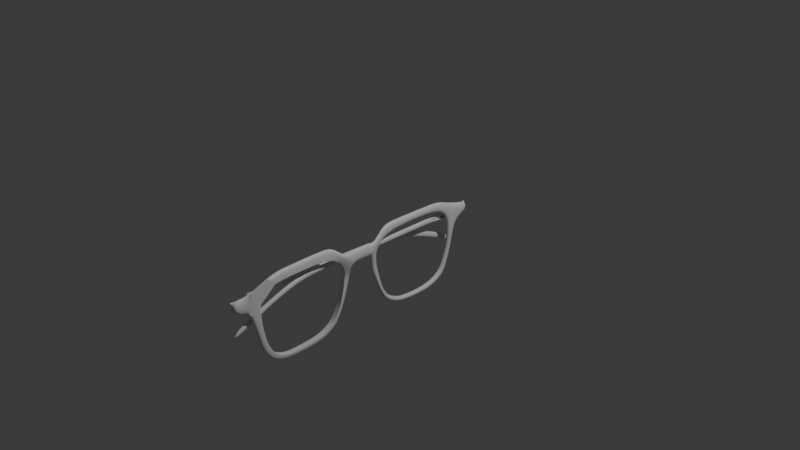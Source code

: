 # Source: Glasses.blend  (saved by Blender 4.5.87; exported with 4.5.12 LTS)
import bpy
from mathutils import Matrix  # noqa: F401  (used for matrix-valued properties, if any)

bpy.ops.wm.read_factory_settings(use_empty=True)
scene = bpy.context.scene
scene.name = 'Scene'

# ---- collections
col_collection = bpy.data.collections.new('Collection'); scene.collection.children.link(col_collection)

# ---- materials (node trees are filled in below, after node groups)
mat_material = bpy.data.materials.new('Material')
mat_material.alpha_threshold = 0.0
mat_material.roughness = 0.5
mat_material.line_color = (0.0, 0.0, 0.0, 1.0)

# ---- material node trees
mat_material.use_nodes = True; mat_material.node_tree.nodes.clear()
_N = mat_material.node_tree.nodes; _L = mat_material.node_tree.links
n0 = _N.new('ShaderNodeOutputMaterial'); n0.name = 'Material Output'; n0.location = (200, 100)
n1 = _N.new('ShaderNodeBsdfPrincipled'); n1.name = 'Principled BSDF'; n1.location = (-200, 100)
n1.inputs[3].default_value = 1.45
_L.new(n1.outputs[0], n0.inputs[0])
n0.is_active_output = True

# ---- world
world_world = bpy.data.worlds.new('World'); scene.world = world_world
world_world.use_nodes = True; world_world.node_tree.nodes.clear()
_N = world_world.node_tree.nodes; _L = world_world.node_tree.links
n0 = _N.new('ShaderNodeOutputWorld'); n0.name = 'World Output'; n0.location = (200, 100)
n1 = _N.new('ShaderNodeBackground'); n1.name = 'Background'; n1.location = (-200, 100)
n1.inputs[0].default_value = (0.05088, 0.05088, 0.05088, 1.0)
_L.new(n1.outputs[0], n0.inputs[0])
n0.is_active_output = True
world_world.color = (0.05088, 0.05088, 0.05088)
world_world.sun_shadow_jitter_overblur = 0.0

# ---- cameras
cam_camera = bpy.data.cameras.new('Camera')
cam_camera.clip_end = 100.0
cam_camera.ortho_scale = 7.314

# ---- lights
light_light = bpy.data.lights.new('Light', 'POINT')
light_light.energy = 1000.0
light_light.shadow_soft_size = 0.1

# ---- meshes
me_cube = bpy.data.meshes.new('Cube')
me_cube.from_pydata([(-6.593e-17, -1.759, -0.2969), (-2.825e-17, -1.204, -0.1272), (-2.872e-17, -1.3, -0.1293), (-2.919e-17, -1.402, -0.1315), (-3.06e-17, -1.502, -0.1378), (-3.508e-17, -1.599, -0.158), (-2.801e-17, -1.101, -0.1261), (-2.872e-17, -1.002, -0.1293), (-3.319e-17, -0.9025, -0.1495), (0.01948, -0.8076, -0.1976), (0.02308, -0.7505, -0.3063), (0.001225, -0.7412, -0.3934), (-1.109e-16, -0.7529, -0.4995), (-1.319e-16, -0.7752, -0.5939), (-1.566e-16, -0.8038, -0.7053), (-1.773e-16, -0.8537, -0.7986), (-1.915e-16, -0.8982, -0.8622), (-2.056e-16, -0.9979, -0.9259), (-2.119e-16, -1.1, -0.9545), (-2.143e-16, -1.199, -0.9651), (-2.155e-16, -1.298, -0.9704), (-2.164e-16, -1.398, -0.9746), (-2.143e-16, -1.496, -0.9651), (-2.042e-16, -1.6, -0.9195), (-1.905e-16, -1.652, -0.858), (-1.707e-16, -1.698, -0.7689), (-1.564e-16, -1.718, -0.7042), (-1.34e-16, -1.741, -0.6034), (-1.111e-16, -1.756, -0.5005), (-8.83e-17, -1.765, -0.3977), (-6.593e-17, -1.759, -0.2969), (-2.825e-17, -1.204, -0.1272), (-2.872e-17, -1.3, -0.1293), (-2.919e-17, -1.402, -0.1315), (-3.06e-17, -1.502, -0.1378), (-3.508e-17, -1.599, -0.158), (-2.801e-17, -1.101, -0.1261), (-2.872e-17, -1.002, -0.1293), (-3.319e-17, -0.9025, -0.1495), (0.01948, -0.8076, -0.1976), (0.02308, -0.7505, -0.3063), (0.001225, -0.7412, -0.3934), (-1.109e-16, -0.7529, -0.4995), (-1.319e-16, -0.7752, -0.5939), (-1.566e-16, -0.8038, -0.7053), (-1.773e-16, -0.8537, -0.7986), (-1.915e-16, -0.8982, -0.8622), (-2.056e-16, -0.9979, -0.9259), (-2.119e-16, -1.1, -0.9545), (-2.143e-16, -1.199, -0.9651), (-2.155e-16, -1.298, -0.9704), (-2.164e-16, -1.398, -0.9746), (-2.143e-16, -1.496, -0.9651), (-2.042e-16, -1.6, -0.9195), (-1.905e-16, -1.652, -0.858), (-1.707e-16, -1.698, -0.7689), (-1.564e-16, -1.718, -0.7042), (-1.34e-16, -1.741, -0.6034), (-1.111e-16, -1.756, -0.5005), (-8.83e-17, -1.765, -0.3977), (0.01169, -1.873, -0.144), (-5.418e-18, -1.201, -0.0244), (-6.181e-18, -1.297, -0.02784), (-6.945e-18, -1.405, -0.03128), (-8.058e-18, -1.535, -0.03629), (0.009904, -1.668, -0.06542), (-5.154e-18, -1.103, -0.02321), (-4.768e-18, -0.9736, -0.02148), (-6.722e-18, -0.8587, -0.03027), (0.06329, -0.7539, -0.1433), (0.06329, -0.6852, -0.276), (0.008581, -0.6614, -0.3751), (-1.121e-16, -0.6857, -0.5049), (-1.359e-16, -0.7198, -0.6122), (-1.62e-16, -0.7626, -0.7294), (-1.849e-16, -0.8139, -0.8325), (-2.014e-16, -0.8592, -0.9069), (-2.174e-16, -0.9688, -0.9789), (-2.245e-16, -1.087, -1.011), (-2.269e-16, -1.197, -1.022), (-2.277e-16, -1.307, -1.026), (-2.283e-16, -1.419, -1.028), (-2.26e-16, -1.53, -1.018), (-2.146e-16, -1.646, -0.9665), (-1.998e-16, -1.71, -0.8997), (-1.776e-16, -1.761, -0.7998), (-1.613e-16, -1.784, -0.7262), (-1.359e-16, -1.812, -0.6122), (-1.106e-16, -1.844, -0.4982), (-8.05e-17, -1.89, -0.3625), (0.06329, -0.6849, -0.1126), (0.06329, -0.6205, -0.2495), (0.06329, -0.4012, -0.1151), (0.06329, -0.4359, -0.2505), (-3.705e-17, -1.964, -0.1669), (-7.739e-17, -1.96, -0.3485), (-4.129e-17, -2.061, -0.186), (0.002747, -2.055, -0.2879), (0.06329, -0.4859, -0.2503), (0.06329, -0.4359, -0.2505), (0.03183, -0.3273, -0.1317), (0.006664, -0.3078, -0.2446), (-5.515e-18, -0.2018, -0.02484), (-3.461e-17, -0.2002, -0.1559), (-1.445e-18, -0.09489, -0.006508), (-2.749e-17, -0.1009, -0.1238), (-1.445e-18, -0.0002007, -0.006508), (-2.41e-17, -0.001638, -0.1085), (-1.106e-18, 0.09907, -0.004981), (-2.274e-17, 0.09611, -0.1024), (-1.445e-18, 0.2014, -0.006508), (-2.139e-17, 0.2, -0.09632), (-7.668e-19, 0.2976, -0.003453), (-2.207e-17, 0.2962, -0.09938), (-1.784e-18, 0.3984, -0.008035), (-2.241e-17, 0.4, -0.1009), (-1.106e-18, 0.4992, -0.004981), (-2.444e-17, 0.4993, -0.1101), (-3.48e-18, 0.6061, -0.01567), (-3.054e-17, 0.6062, -0.1376), (-1.128e-17, 0.6993, -0.0508), (-4.784e-17, 0.7086, -0.2155), (-2.179e-17, 0.8429, -0.09815), (-6.48e-17, 0.8552, -0.2918), (-3.061e-17, 1.012, -0.1379), (-5.191e-17, 1.012, -0.2338), (-8.989e-17, 0.7361, -0.4048), (-1.007e-16, 0.7987, -0.4537), (-1.326e-16, 0.7193, -0.5973), (-1.34e-16, 0.7651, -0.6034), (-1.774e-16, 0.6414, -0.7989), (-1.794e-16, 0.7055, -0.808), (-1.899e-16, 0.5986, -0.8554), (-1.964e-16, 0.6582, -0.8844), (-2.021e-16, 0.5039, -0.9104), (-2.12e-16, 0.5635, -0.9547), (-2.086e-16, 0.3863, -0.9394), (-2.211e-16, 0.4214, -0.9959), (-2.106e-16, 0.2183, -0.9486), (-2.222e-16, 0.2275, -1.0), (-2.072e-16, 0.04571, -0.9333), (-2.197e-16, 0.03807, -0.9895), (9.087e-05, -0.3877, -0.3846), (-8.849e-17, -0.2993, -0.3985), (-1.109e-16, -0.2802, -0.4993), (-1.108e-16, -0.3538, -0.4991), (-1.339e-16, -0.2516, -0.6032), (-1.346e-16, -0.3146, -0.6062), (-1.558e-16, -0.224, -0.7019), (-1.558e-16, -0.2785, -0.7017), (-1.78e-16, -0.1731, -0.8016), (-1.784e-16, -0.2308, -0.8035), (-1.938e-16, -0.09994, -0.8726), (-1.965e-16, -0.1786, -0.8852), (-2.037e-16, -0.0002376, -0.9172), (-2.107e-16, -0.07889, -0.9488), (0.06329, -0.4571, -0.103), (-0.05927, -0.7527, -0.4989), (-0.05927, -0.775, -0.5933), (-0.05842, -0.7411, -0.3929), (-0.0362, -0.7503, -0.3057), (-0.04018, -0.8075, -0.197), (-0.05927, -0.9023, -0.1489), (-0.05927, -1.002, -0.1288), (-0.05927, -1.101, -0.1256), (-0.05927, -1.204, -0.1267), (-0.05927, -1.3, -0.1288), (-0.05927, -1.402, -0.1309), (-0.05927, -1.502, -0.1373), (-0.05927, -1.599, -0.1574), (-0.05927, -1.759, -0.2964), (-0.05927, -0.8037, -0.7047), (-0.05927, -0.8535, -0.798), (-0.05927, -0.898, -0.8617), (-0.05927, -0.9977, -0.9253), (-0.05927, -1.1, -0.9539), (-0.05927, -1.199, -0.9646), (-0.05927, -1.298, -0.9699), (-0.05927, -1.398, -0.9741), (-0.05927, -1.496, -0.9646), (-0.05927, -1.6, -0.9189), (-0.05927, -1.652, -0.8574), (-0.05927, -1.698, -0.7683), (-0.05927, -1.718, -0.7036), (-0.05927, -1.741, -0.6029), (-0.05927, -1.756, -0.5), (-0.05927, -1.765, -0.3971), (-0.05927, -0.7527, -0.4989), (-0.05927, -0.775, -0.5933), (-0.05842, -0.7411, -0.3929), (-0.0362, -0.7503, -0.3057), (-0.04018, -0.8075, -0.197), (-0.05927, -0.9023, -0.1489), (-0.05927, -1.002, -0.1288), (-0.05927, -1.101, -0.1256), (-0.05927, -1.204, -0.1267), (-0.05927, -1.3, -0.1288), (-0.05927, -1.402, -0.1309), (-0.05927, -1.502, -0.1373), (-0.05927, -1.599, -0.1574), (-0.05927, -1.759, -0.2964), (-0.05927, -0.8037, -0.7047), (-0.05927, -0.8535, -0.798), (-0.05927, -0.898, -0.8617), (-0.05927, -0.9977, -0.9253), (-0.05927, -1.1, -0.9539), (-0.05927, -1.199, -0.9646), (-0.05927, -1.298, -0.9699), (-0.05927, -1.398, -0.9741), (-0.05927, -1.496, -0.9646), (-0.05927, -1.6, -0.9189), (-0.05927, -1.652, -0.8574), (-0.05927, -1.698, -0.7683), (-0.05927, -1.718, -0.7036), (-0.05927, -1.741, -0.6029), (-0.05927, -1.756, -0.5), (-0.05927, -1.765, -0.3971), (-0.05927, -0.6855, -0.5044), (-0.05927, -0.7196, -0.6117), (-0.05149, -0.6612, -0.3745), (0.004028, -0.685, -0.2755), (0.004028, -0.7537, -0.1428), (-0.05927, -0.8585, -0.02973), (-0.05927, -0.9734, -0.02093), (-0.05927, -1.103, -0.02266), (-0.05927, -1.2, -0.02385), (-0.05927, -1.297, -0.02729), (-0.05927, -1.405, -0.03073), (-0.05927, -1.534, -0.03574), (-0.04936, -1.668, -0.06488), (-0.04757, -1.872, -0.1434), (-0.05927, -0.7624, -0.7289), (-0.05927, -0.8137, -0.832), (-0.05927, -0.859, -0.9063), (-0.05927, -0.9687, -0.9784), (-0.05927, -1.087, -1.01), (-0.05927, -1.197, -1.021), (-0.05927, -1.307, -1.025), (-0.05927, -1.419, -1.028), (-0.05927, -1.53, -1.017), (-0.05927, -1.646, -0.9659), (-0.05927, -1.71, -0.8991), (-0.05927, -1.761, -0.7993), (-0.05927, -1.784, -0.7257), (-0.05927, -1.812, -0.6117), (-0.05927, -1.844, -0.4977), (-0.05927, -1.89, -0.362), (0.004028, -0.6848, -0.112), (0.004028, -0.6203, -0.2489), (0.004028, -0.401, -0.1145), (0.004028, -0.4358, -0.25), (0.004028, -0.4857, -0.2497), (0.004028, -0.4569, -0.1025), (-0.05927, -1.964, -0.1663), (-0.05927, -1.96, -0.348), (-0.05927, -2.061, -0.1854), (-0.05659, -2.055, -0.2879), (0.004028, -0.4358, -0.25), (-0.02744, -0.3271, -0.1311), (-0.05292, -0.3076, -0.2441), (-0.05927, -0.2016, -0.02429), (-0.05927, -0.2, -0.1553), (-0.05927, -0.09472, -0.00596), (-0.05927, -0.1007, -0.1233), (-0.05927, -2.533e-05, -0.00596), (-0.05927, -0.001462, -0.108), (-0.05927, 0.09925, -0.004433), (-0.05927, 0.09629, -0.1019), (-0.05927, 0.2016, -0.00596), (-0.05927, 0.2001, -0.09577), (-0.05927, 0.2978, -0.002905), (-0.05927, 0.2964, -0.09883), (-0.05927, 0.3986, -0.007487), (-0.05927, 0.4002, -0.1004), (-0.05927, 0.4994, -0.004433), (-0.05927, 0.4995, -0.1095), (-0.05927, 0.6063, -0.01512), (-0.05927, 0.6064, -0.137), (-0.05927, 0.6995, -0.05025), (-0.05927, 0.7087, -0.2149), (-0.05927, 0.843, -0.0976), (-0.05927, 0.8554, -0.2913), (-0.05927, 1.013, -0.1373), (-0.05927, 1.013, -0.2332), (-0.05927, 0.7362, -0.4043), (-0.05927, 0.7988, -0.4532), (-0.05927, 0.7194, -0.5967), (-0.05927, 0.7652, -0.6028), (-0.05927, 0.6415, -0.7983), (-0.05927, 0.7057, -0.8075), (-0.05927, 0.5988, -0.8548), (-0.05927, 0.6583, -0.8839), (-0.05927, 0.5041, -0.9098), (-0.05927, 0.5636, -0.9541), (-0.05927, 0.3865, -0.9388), (-0.05927, 0.4216, -0.9954), (-0.05927, 0.2185, -0.948), (-0.05927, 0.2276, -0.9999), (-0.05927, 0.04588, -0.9327), (-0.05927, 0.03825, -0.989), (-0.05924, -0.3876, -0.384), (-0.05927, -0.2992, -0.398), (-0.05927, -0.2801, -0.4987), (-0.05927, -0.3536, -0.4986), (-0.05927, -0.2514, -0.6027), (-0.05927, -0.3144, -0.6057), (-0.05927, -0.2239, -0.7013), (-0.05927, -0.2783, -0.7011), (-0.05927, -0.1729, -0.801), (-0.05927, -0.2306, -0.803), (-0.05927, -0.09976, -0.8721), (-0.05927, -0.1784, -0.8846), (-0.05927, -6.228e-05, -0.9166), (-0.05927, -0.07872, -0.9483), (-0.06389, -0.2557, -0.2037), (-0.05927, 1.013, -0.1373), (-0.05927, 1.013, -0.2332), (-0.05927, -1.678, -0.2261), (-5.032e-17, -1.678, -0.2266), (-0.04848, -1.769, -0.1037), (0.01079, -1.769, -0.1042), (-0.05927, 0.6181, -0.1883), (-0.05927, 0.6274, -0.2475), (-0.05927, 0.1177, -0.1982), (-0.05927, 0.1209, -0.262), (-0.05927, -0.4383, -0.2035), (-0.05927, -0.4367, -0.2626), (-0.05927, -0.899, -0.2008), (-0.05927, -0.8958, -0.2585), (-0.05927, -1.195, -0.2141), (-0.05927, -1.194, -0.2732), (-0.05927, -1.421, -0.2776), (-0.05927, -1.417, -0.3352), (-0.05927, -1.709, -0.3888), (-0.05927, -1.711, -0.4495), (-0.05927, -2.017, -0.5266), (-0.05927, -2.077, -0.641), (-0.1023, 1.013, -0.1373), (-0.1023, 1.013, -0.2332), (-0.1023, 0.6181, -0.1883), (-0.1023, 0.6274, -0.2475), (-0.1023, 0.1177, -0.1982), (-0.1023, 0.1209, -0.262), (-0.1023, -0.4383, -0.2035), (-0.1023, -0.4367, -0.2626), (-0.1023, -0.899, -0.2008), (-0.1023, -0.8958, -0.2585), (-0.1023, -1.195, -0.2141), (-0.1023, -1.194, -0.2732), (-0.1023, -1.421, -0.2776), (-0.1023, -1.417, -0.3352), (-0.1023, -1.709, -0.3888), (-0.1023, -1.711, -0.4495), (-0.1023, -2.017, -0.5266), (-0.1023, -2.077, -0.641), (-0.1519, -1.43, -0.2468), (-0.1519, -1.428, -0.3218), (-0.1519, -0.8861, -0.2426), (-0.1519, -0.8823, -0.3158), (-0.1519, -0.1995, -0.2405), (-0.1519, -0.1957, -0.3102), (-0.1519, 0.2918, -0.2867), (-0.1519, 0.3008, -0.3599), (-0.1519, 0.6487, -0.4274), (-0.1461, 0.6504, -0.4998), (-0.1519, 0.908, -0.5443), (-0.1519, 1.001, -0.6594), (-0.09511, -2.062, -0.1861), (-0.09243, -2.056, -0.2886), (-0.1877, -1.431, -0.2475), (-0.1877, -1.429, -0.3224), (-0.1877, -0.8872, -0.2433), (-0.1877, -0.8834, -0.3164), (-0.1877, -0.2006, -0.2412), (-0.1877, -0.1969, -0.3108), (-0.1877, 0.2907, -0.2874), (-0.1877, 0.2997, -0.3605), (-0.1877, 0.6476, -0.428), (-0.182, 0.6493, -0.5005), (-0.1877, 0.9069, -0.5449), (-0.1877, 0.9999, -0.6601)], [], [(7, 37, 38, 8), (17, 47, 48, 18), (6, 36, 37, 7), (18, 48, 49, 19), (1, 31, 36, 6), (19, 49, 50, 20), (2, 32, 31, 1), (20, 50, 51, 21), (3, 33, 32, 2), (21, 51, 52, 22), (4, 34, 33, 3), (22, 52, 53, 23), (5, 35, 34, 4), (23, 53, 54, 24), (24, 54, 55, 25), (12, 42, 43, 13), (25, 55, 56, 26), (11, 41, 42, 12), (26, 56, 57, 27), (13, 43, 44, 14), (10, 40, 41, 11), (27, 57, 58, 28), (14, 44, 45, 15), (9, 39, 40, 10), (28, 58, 59, 29), (15, 45, 46, 16), (8, 38, 39, 9), (0, 30, 59, 29), (16, 46, 47, 17), (42, 72, 73, 43), (57, 87, 88, 58), (44, 74, 75, 45), (41, 71, 72, 42), (58, 88, 89, 59), (45, 75, 76, 46), (40, 70, 71, 41), (30, 60, 89, 59), (46, 76, 77, 47), (39, 69, 70, 40), (47, 77, 78, 48), (38, 68, 69, 39), (48, 78, 79, 49), (37, 67, 68, 38), (49, 79, 80, 50), (36, 66, 67, 37), (50, 80, 81, 51), (31, 61, 66, 36), (51, 81, 82, 52), (32, 62, 61, 31), (52, 82, 83, 53), (33, 63, 62, 32), (53, 83, 84, 54), (34, 64, 63, 33), (54, 84, 85, 55), (35, 65, 64, 34), (55, 85, 86, 56), (56, 86, 87, 57), (43, 73, 74, 44), (69, 90, 91, 70), (156, 92, 93, 98), (60, 94, 95, 89), (94, 96, 97, 95), (92, 99, 93), (92, 100, 101, 99), (100, 102, 103, 101), (102, 104, 105, 103), (104, 106, 107, 105), (106, 108, 109, 107), (108, 110, 111, 109), (110, 112, 113, 111), (112, 114, 115, 113), (114, 116, 117, 115), (116, 118, 119, 117), (118, 120, 121, 119), (120, 122, 123, 121), (122, 124, 125, 123), (123, 127, 126, 121), (127, 129, 128, 126), (129, 131, 130, 128), (131, 133, 132, 130), (133, 135, 134, 132), (135, 137, 136, 134), (137, 139, 138, 136), (139, 141, 140, 138), (101, 143, 142, 99), (144, 146, 147, 145), (146, 148, 149, 147), (148, 150, 151, 149), (150, 152, 153, 151), (152, 154, 155, 153), (141, 155, 154, 140), (142, 143, 144, 145), (90, 156, 98, 91), (163, 162, 192, 193), (174, 175, 205, 204), (164, 163, 193, 194), (175, 176, 206, 205), (165, 164, 194, 195), (176, 177, 207, 206), (166, 165, 195, 196), (177, 178, 208, 207), (167, 166, 196, 197), (178, 179, 209, 208), (168, 167, 197, 198), (179, 180, 210, 209), (169, 168, 198, 199), (180, 181, 211, 210), (181, 182, 212, 211), (157, 158, 188, 187), (182, 183, 213, 212), (159, 157, 187, 189), (183, 184, 214, 213), (158, 171, 201, 188), (160, 159, 189, 190), (184, 185, 215, 214), (171, 172, 202, 201), (161, 160, 190, 191), (185, 186, 216, 215), (172, 173, 203, 202), (162, 161, 191, 192), (170, 186, 216, 200), (173, 174, 204, 203), (187, 188, 218, 217), (214, 215, 245, 244), (201, 202, 232, 231), (189, 187, 217, 219), (215, 216, 246, 245), (202, 203, 233, 232), (190, 189, 219, 220), (200, 216, 246, 230), (203, 204, 234, 233), (191, 190, 220, 221), (204, 205, 235, 234), (192, 191, 221, 222), (205, 206, 236, 235), (193, 192, 222, 223), (206, 207, 237, 236), (194, 193, 223, 224), (207, 208, 238, 237), (195, 194, 224, 225), (208, 209, 239, 238), (196, 195, 225, 226), (209, 210, 240, 239), (197, 196, 226, 227), (210, 211, 241, 240), (198, 197, 227, 228), (211, 212, 242, 241), (199, 198, 228, 229), (212, 213, 243, 242), (213, 214, 244, 243), (188, 201, 231, 218), (221, 220, 248, 247), (252, 251, 250, 249), (230, 246, 254, 253), (253, 254, 256, 255), (249, 250, 257), (249, 257, 259, 258), (258, 259, 261, 260), (260, 261, 263, 262), (262, 263, 265, 264), (264, 265, 267, 266), (266, 267, 269, 268), (268, 269, 271, 270), (270, 271, 273, 272), (272, 273, 275, 274), (274, 275, 277, 276), (276, 277, 279, 278), (278, 279, 281, 280), (280, 281, 283, 282), (281, 279, 284, 285), (285, 284, 286, 287), (287, 286, 288, 289), (289, 288, 290, 291), (291, 290, 292, 293), (293, 292, 294, 295), (295, 294, 296, 297), (297, 296, 298, 299), (259, 257, 300, 301), (302, 303, 305, 304), (304, 305, 307, 306), (306, 307, 309, 308), (308, 309, 311, 310), (310, 311, 313, 312), (299, 298, 312, 313), (300, 303, 302, 301), (247, 248, 251, 252), (21, 22, 179, 178), (136, 138, 296, 294), (103, 105, 263, 261), (22, 23, 180, 179), (139, 137, 295, 297), (35, 5, 169, 199), (104, 102, 260, 262), (23, 24, 181, 180), (24, 25, 182, 181), (138, 140, 298, 296), (105, 107, 265, 263), (25, 26, 183, 182), (141, 139, 297, 299), (106, 104, 262, 264), (26, 27, 184, 183), (27, 28, 185, 184), (99, 142, 300, 257), (107, 109, 267, 265), (28, 29, 186, 185), (143, 101, 259, 301), (108, 106, 264, 266), (0, 29, 186, 170), (144, 143, 301, 302), (142, 145, 303, 300), (109, 111, 269, 267), (110, 108, 266, 268), (145, 147, 305, 303), (111, 113, 271, 269), (146, 144, 302, 304), (112, 110, 268, 270), (147, 149, 307, 305), (113, 115, 273, 271), (148, 146, 304, 306), (114, 112, 270, 272), (149, 151, 309, 307), (115, 117, 275, 273), (150, 148, 306, 308), (73, 72, 217, 218), (116, 114, 272, 274), (72, 71, 219, 217), (151, 153, 311, 309), (71, 70, 220, 219), (117, 119, 277, 275), (152, 150, 308, 310), (118, 116, 274, 276), (69, 68, 222, 221), (153, 155, 313, 311), (68, 67, 223, 222), (119, 121, 279, 277), (154, 152, 310, 312), (67, 66, 224, 223), (120, 118, 276, 278), (140, 154, 312, 298), (66, 61, 225, 224), (155, 141, 299, 313), (61, 62, 226, 225), (12, 13, 158, 157), (62, 63, 227, 226), (122, 120, 278, 280), (100, 92, 249, 258), (11, 12, 157, 159), (63, 64, 228, 227), (125, 124, 282, 283), (10, 11, 159, 160), (64, 65, 229, 228), (123, 125, 283, 281), (70, 91, 248, 220), (9, 10, 160, 161), (124, 122, 280, 282), (90, 69, 221, 247), (8, 9, 161, 162), (74, 73, 218, 231), (7, 8, 162, 163), (75, 74, 231, 232), (121, 126, 284, 279), (98, 93, 250, 251), (6, 7, 163, 164), (76, 75, 232, 233), (127, 123, 281, 285), (156, 90, 247, 252), (1, 6, 164, 165), (77, 76, 233, 234), (2, 1, 165, 166), (78, 77, 234, 235), (126, 128, 286, 284), (89, 95, 254, 246), (3, 2, 166, 167), (79, 78, 235, 236), (129, 127, 285, 287), (94, 60, 230, 253), (4, 3, 167, 168), (80, 79, 236, 237), (97, 96, 255, 256), (5, 4, 168, 169), (81, 80, 237, 238), (128, 130, 288, 286), (95, 97, 256, 254), (318, 35, 199, 317), (82, 81, 238, 239), (131, 129, 287, 289), (96, 94, 253, 255), (318, 35, 65, 320), (83, 82, 239, 240), (319, 229, 65, 320), (84, 83, 240, 241), (130, 132, 290, 288), (93, 99, 257, 250), (13, 14, 171, 158), (85, 84, 241, 242), (133, 131, 289, 291), (92, 156, 252, 249), (14, 15, 172, 171), (86, 85, 242, 243), (15, 16, 173, 172), (87, 86, 243, 244), (132, 134, 292, 290), (16, 17, 174, 173), (88, 87, 244, 245), (135, 133, 291, 293), (91, 98, 251, 248), (17, 18, 175, 174), (89, 88, 245, 246), (18, 19, 176, 175), (134, 136, 294, 292), (101, 103, 261, 259), (19, 20, 177, 176), (137, 135, 293, 295), (102, 100, 258, 260), (20, 21, 178, 177), (283, 282, 315, 316), (317, 199, 229, 319), (200, 317, 319, 230), (230, 319, 320, 60), (30, 318, 320, 60), (30, 318, 317, 200), (335, 336, 354, 353), (327, 329, 347, 345), (334, 332, 350, 352), (324, 322, 340, 342), (316, 315, 337, 338), (331, 333, 351, 349), (321, 323, 341, 339), (328, 326, 344, 346), (338, 337, 339, 340), (340, 339, 341, 342), (342, 341, 343, 344), (344, 343, 345, 346), (346, 345, 347, 348), (348, 347, 349, 350), (350, 349, 351, 352), (352, 351, 353, 354), (330, 328, 346, 348), (323, 325, 343, 341), (333, 335, 353, 351), (326, 324, 342, 344), (336, 334, 352, 354), (315, 321, 339, 337), (329, 331, 349, 347), (322, 316, 338, 340), (332, 330, 348, 350), (325, 327, 345, 343), (327, 328, 330, 329), (331, 332, 334, 333), (329, 330, 332, 331), (336, 335, 333, 334), (325, 326, 328, 327), (323, 324, 326, 325), (321, 322, 324, 323), (315, 316, 340, 322, 321), (356, 256, 368, 370), (256, 255, 367, 368), (363, 365, 379, 377), (255, 355, 369, 367), (360, 358, 372, 374), (365, 366, 380, 379), (368, 367, 369, 370), (370, 369, 371, 372), (372, 371, 373, 374), (374, 373, 375, 376), (376, 375, 377, 378), (378, 377, 379, 380), (366, 364, 378, 380), (359, 361, 375, 373), (362, 360, 374, 376), (355, 357, 371, 369), (358, 356, 370, 372), (361, 363, 377, 375), (364, 362, 376, 378), (357, 359, 373, 371), (355, 255, 256, 356), (355, 356, 358, 357), (366, 365, 363, 364), (361, 362, 364, 363), (359, 360, 362, 361), (357, 358, 360, 359)])
_uv = me_cube.uv_layers.new(name='UVMap')
_uv.uv.foreach_set('vector', [0.0, 0.0, 0.0, 0.0, 0.0, 0.0, 0.0, 0.0, 0.0, 0.0, 0.0, 0.0, 0.0, 0.0, 0.0, 0.0, 0.0, 0.0, 0.0, 0.0, 0.0, 0.0, 0.0, 0.0, 0.0, 0.0, 0.0, 0.0, 0.0, 0.0, 0.0, 0.0, 0.0, 0.0, 0.0, 0.0, 0.0, 0.0, 0.0, 0.0, 0.0, 0.0, 0.0, 0.0, 0.0, 0.0, 0.0, 0.0, 0.0, 0.0, 0.0, 0.0, 0.0, 0.0, 0.0, 0.0, 0.0, 0.0, 0.0, 0.0, 0.0, 0.0, 0.0, 0.0, 0.0, 0.0, 0.0, 0.0, 0.0, 0.0, 0.0, 0.0, 0.0, 0.0, 0.0, 0.0, 0.0, 0.0, 0.0, 0.0, 0.0, 0.0, 0.0, 0.0, 0.0, 0.0, 0.0, 0.0, 0.0, 0.0, 0.0, 0.0, 0.0, 0.0, 0.0, 0.0, 0.0, 0.0, 0.0, 0.0, 0.0, 0.0, 0.0, 0.0, 0.0, 0.0, 0.0, 0.0, 0.0, 0.0, 0.0, 0.0, 0.0, 0.0, 0.0, 0.0, 0.0, 0.0, 0.0, 0.0, 0.0, 0.0, 0.0, 0.0, 0.0, 0.0, 0.0, 0.0, 0.0, 0.0, 0.0, 0.0, 0.0, 0.0, 0.0, 0.0, 0.0, 0.0, 0.0, 0.0, 0.0, 0.0, 0.0, 0.0, 0.0, 0.0, 0.0, 0.0, 0.0, 0.0, 0.0, 0.0, 0.0, 0.0, 0.0, 0.0, 0.0, 0.0, 0.0, 0.0, 0.0, 0.0, 0.0, 0.0, 0.0, 0.0, 0.0, 0.0, 0.0, 0.0, 0.0, 0.0, 0.0, 0.0, 0.0, 0.0, 0.0, 0.0, 0.0, 0.0, 0.0, 0.0, 0.0, 0.0, 0.0, 0.0, 0.0, 0.0, 0.0, 0.0, 0.0, 0.0, 0.0, 0.0, 0.0, 0.0, 0.0, 0.0, 0.0, 0.0, 0.0, 0.0, 0.0, 0.0, 0.0, 0.0, 0.0, 0.0, 0.0, 0.0, 0.0, 0.0, 0.0, 0.0, 0.0, 0.0, 0.0, 0.0, 0.0, 0.0, 0.0, 0.0, 0.0, 0.0, 0.0, 0.0, 0.0, 0.0, 0.0, 0.0, 0.0, 0.0, 0.0, 0.0, 0.0, 0.0, 0.0, 0.0, 0.0, 0.0, 0.0, 0.0, 0.0, 0.0, 0.0, 0.0, 0.0, 0.0, 0.0, 0.0, 0.0, 0.0, 0.0, 0.0, 0.0, 0.0, 0.0, 0.0, 0.0, 0.0, 0.0, 0.0, 0.0, 0.0, 0.0, 0.0, 0.0, 0.0, 0.0, 0.0, 0.0, 0.0, 0.0, 0.0, 0.0, 0.0, 0.0, 0.0, 0.0, 0.0, 0.0, 0.0, 0.0, 0.0, 0.0, 0.0, 0.0, 0.0, 0.0, 0.0, 0.0, 0.0, 0.0, 0.0, 0.0, 0.0, 0.0, 0.0, 0.0, 0.0, 0.0, 0.0, 0.0, 0.0, 0.0, 0.0, 0.0, 0.0, 0.0, 0.0, 0.0, 0.0, 0.0, 0.0, 0.0, 0.0, 0.0, 0.0, 0.0, 0.0, 0.0, 0.0, 0.0, 0.0, 0.0, 0.0, 0.0, 0.0, 0.0, 0.0, 0.0, 0.0, 0.0, 0.0, 0.0, 0.0, 0.0, 0.0, 0.0, 0.0, 0.0, 0.0, 0.0, 0.0, 0.0, 0.0, 0.0, 0.0, 0.0, 0.0, 0.0, 0.0, 0.0, 0.0, 0.0, 0.0, 0.0, 0.0, 0.0, 0.0, 0.0, 0.0, 0.0, 0.0, 0.0, 0.0, 0.0, 0.0, 0.0, 0.0, 0.0, 0.0, 0.0, 0.0, 0.0, 0.0, 0.0, 0.0, 0.0, 0.0, 0.0, 0.0, 0.0, 0.0, 0.0, 0.0, 0.0, 0.0, 0.0, 0.0, 0.0, 0.0, 0.0, 0.0, 0.0, 0.0, 0.0, 0.0, 0.0, 0.0, 0.0, 0.0, 0.0, 0.0, 0.0, 0.0, 0.0, 0.0, 0.0, 0.0, 0.0, 0.0, 0.0, 0.0, 0.0, 0.0, 0.0, 0.0, 0.0, 0.0, 0.0, 0.0, 0.0, 0.0, 0.0, 0.0, 0.0, 0.0, 0.0, 0.0, 0.0, 0.0, 0.0, 0.0, 0.0, 0.0, 0.0, 0.0, 0.0, 0.0, 0.0, 0.0, 0.0, 0.0, 0.0, 0.0, 0.0, 0.0, 0.0, 0.0, 0.0, 0.0, 0.0, 0.0, 0.0, 0.0, 0.0, 0.0, 0.0, 0.0, 0.0, 0.0, 0.0, 0.0, 0.0, 0.0, 0.0, 0.0, 0.0, 0.0, 0.0, 0.0, 0.0, 0.0, 0.0, 0.0, 0.0, 0.0, 0.0, 0.0, 0.0, 0.0, 0.0, 0.0, 0.0, 0.0, 0.0, 0.0, 0.0, 0.0, 0.0, 0.0, 0.0, 0.0, 0.0, 0.0, 0.0, 0.0, 0.0, 0.0, 0.0, 0.0, 0.0, 0.0, 0.0, 0.0, 0.0, 0.0, 0.0, 0.0, 0.0, 0.0, 0.0, 0.0, 0.0, 0.0, 0.0, 0.0, 0.0, 0.0, 0.0, 0.0, 0.0, 0.0, 0.0, 0.0, 0.0, 0.0, 0.0, 0.0, 0.0, 0.0, 0.0, 0.0, 0.0, 0.0, 0.0, 0.0, 0.0, 0.0, 0.0, 0.0, 0.0, 0.0, 0.0, 0.0, 0.0, 0.0, 0.0, 0.0, 0.0, 0.0, 0.0, 0.0, 0.0, 0.0, 0.0, 0.0, 0.0, 0.0, 0.0, 0.0, 0.0, 0.0, 0.0, 0.0, 0.0, 0.0, 0.0, 0.0, 0.0, 0.0, 0.0, 0.0, 0.0, 0.0, 0.0, 0.0, 0.0, 0.0, 0.0, 0.0, 0.0, 0.0, 0.0, 0.0, 0.0, 0.0, 0.0, 0.0, 0.0, 0.0, 0.0, 0.0, 0.0, 0.0, 0.0, 0.0, 0.0, 0.0, 0.0, 0.0, 0.0, 0.0, 0.0, 0.0, 0.0, 0.0, 0.0, 0.0, 0.0, 0.0, 0.0, 0.0, 0.0, 0.0, 0.0, 0.0, 0.0, 0.0, 0.0, 0.0, 0.0, 0.0, 0.0, 0.0, 0.0, 0.0, 0.0, 0.0, 0.0, 0.0, 0.0, 0.0, 0.0, 0.0, 0.0, 0.0, 0.0, 0.0, 0.0, 0.0, 0.0, 0.0, 0.0, 0.0, 0.0, 0.0, 0.0, 0.0, 0.0, 0.0, 0.0, 0.0, 0.0, 0.0, 0.0, 0.0, 0.0, 0.0, 0.0, 0.0, 0.0, 0.0, 0.0, 0.0, 0.0, 0.0, 0.0, 0.0, 0.0, 0.0, 0.0, 0.0, 0.0, 0.0, 0.0, 0.0, 0.0, 0.0, 0.0, 0.0, 0.0, 0.0, 0.0, 0.0, 0.0, 0.0, 0.0, 0.0, 0.0, 0.0, 0.0, 0.0, 0.0, 0.0, 0.0, 0.0, 0.0, 0.0, 0.0, 0.0, 0.0, 0.0, 0.0, 0.0, 0.0, 0.0, 0.0, 0.0, 0.0, 0.0, 0.0, 0.0, 0.0, 0.0, 0.0, 0.0, 0.0, 0.0, 0.0, 0.0, 0.0, 0.0, 0.0, 0.0, 0.0, 0.0, 0.0, 0.0, 0.0, 0.0, 0.0, 0.0, 0.0, 0.0, 0.0, 0.0, 0.0, 0.0, 0.0, 0.0, 0.0, 0.0, 0.0, 0.0, 0.0, 0.0, 0.0, 0.0, 0.0, 0.0, 0.0, 0.0, 0.0, 0.0, 0.0, 0.0, 0.0, 0.0, 0.0, 0.0, 0.0, 0.0, 0.0, 0.0, 0.0, 0.0, 0.0, 0.0, 0.0, 0.0, 0.0, 0.0, 0.0, 0.0, 0.0, 0.0, 0.0, 0.0, 0.0, 0.0, 0.0, 0.0, 0.0, 0.0, 0.0, 0.0, 0.0, 0.0, 0.0, 0.0, 0.0, 0.0, 0.0, 0.0, 0.0, 0.0, 0.0, 0.0, 0.0, 0.0, 0.0, 0.0, 0.0, 0.0, 0.0, 0.0, 0.0, 0.0, 0.0, 0.0, 0.0, 0.0, 0.0, 0.0, 0.0, 0.0, 0.0, 0.0, 0.0, 0.0, 0.0, 0.0, 0.0, 0.0, 0.0, 0.0, 0.0, 0.0, 0.0, 0.0, 0.0, 0.0, 0.0, 0.0, 0.0, 0.0, 0.0, 0.0, 0.0, 0.0, 0.0, 0.0, 0.0, 0.0, 0.0, 0.0, 0.0, 0.0, 0.0, 0.0, 0.0, 0.0, 0.0, 0.0, 0.0, 0.0, 0.0, 0.0, 0.0, 0.0, 0.0, 0.0, 0.0, 0.0, 0.0, 0.0, 0.0, 0.0, 0.0, 0.0, 0.0, 0.0, 0.0, 0.0, 0.0, 0.0, 0.0, 0.0, 0.0, 0.0, 0.0, 0.0, 0.0, 0.0, 0.0, 0.0, 0.0, 0.0, 0.0, 0.0, 0.0, 0.0, 0.0, 0.0, 0.0, 0.0, 0.0, 0.0, 0.0, 0.0, 0.0, 0.0, 0.0, 0.0, 0.0, 0.0, 0.0, 0.0, 0.0, 0.0, 0.0, 0.0, 0.0, 0.0, 0.0, 0.0, 0.0, 0.0, 0.0, 0.0, 0.0, 0.0, 0.0, 0.0, 0.0, 0.0, 0.0, 0.0, 0.0, 0.0, 0.0, 0.0, 0.0, 0.0, 0.0, 0.0, 0.0, 0.0, 0.0, 0.0, 0.0, 0.0, 0.0, 0.0, 0.0, 0.0, 0.0, 0.0, 0.0, 0.0, 0.0, 0.0, 0.0, 0.0, 0.0, 0.0, 0.0, 0.0, 0.0, 0.0, 0.0, 0.0, 0.0, 0.0, 0.0, 0.0, 0.0, 0.0, 0.0, 0.0, 0.0, 0.0, 0.0, 0.0, 0.0, 0.0, 0.0, 0.0, 0.0, 0.0, 0.0, 0.0, 0.0, 0.0, 0.0, 0.0, 0.0, 0.0, 0.0, 0.0, 0.0, 0.0, 0.0, 0.0, 0.0, 0.0, 0.0, 0.0, 0.0, 0.0, 0.0, 0.0, 0.0, 0.0, 0.0, 0.0, 0.0, 0.0, 0.0, 0.0, 0.0, 0.0, 0.0, 0.0, 0.0, 0.0, 0.0, 0.0, 0.0, 0.0, 0.0, 0.0, 0.0, 0.0, 0.0, 0.0, 0.0, 0.0, 0.0, 0.0, 0.0, 0.0, 0.0, 0.0, 0.0, 0.0, 0.0, 0.0, 0.0, 0.0, 0.0, 0.0, 0.0, 0.0, 0.0, 0.0, 0.0, 0.0, 0.0, 0.0, 0.0, 0.0, 0.0, 0.0, 0.0, 0.0, 0.0, 0.0, 0.0, 0.0, 0.0, 0.0, 0.0, 0.0, 0.0, 0.0, 0.0, 0.0, 0.0, 0.0, 0.0, 0.0, 0.0, 0.0, 0.0, 0.0, 0.0, 0.0, 0.0, 0.0, 0.0, 0.0, 0.0, 0.0, 0.0, 0.0, 0.0, 0.0, 0.0, 0.0, 0.0, 0.0, 0.0, 0.0, 0.0, 0.0, 0.0, 0.0, 0.0, 0.0, 0.0, 0.0, 0.0, 0.0, 0.0, 0.0, 0.0, 0.0, 0.0, 0.0, 0.0, 0.0, 0.0, 0.0, 0.0, 0.0, 0.0, 0.0, 0.0, 0.0, 0.0, 0.0, 0.0, 0.0, 0.0, 0.0, 0.0, 0.0, 0.0, 0.0, 0.0, 0.0, 0.0, 0.0, 0.0, 0.0, 0.0, 0.0, 0.0, 0.0, 0.0, 0.0, 0.0, 0.0, 0.0, 0.0, 0.0, 0.0, 0.0, 0.0, 0.0, 0.0, 0.0, 0.0, 0.0, 0.0, 0.0, 0.0, 0.0, 0.0, 0.0, 0.0, 0.0, 0.0, 0.0, 0.0, 0.0, 0.0, 0.0, 0.0, 0.0, 0.0, 0.0, 0.0, 0.0, 0.0, 0.0, 0.0, 0.0, 0.0, 0.0, 0.0, 0.0, 0.0, 0.0, 0.0, 0.0, 0.0, 0.0, 0.0, 0.0, 0.0, 0.0, 0.0, 0.0, 0.0, 0.0, 0.0, 0.0, 0.0, 0.0, 0.0, 0.0, 0.0, 0.0, 0.0, 0.0, 0.0, 0.0, 0.0, 0.0, 0.0, 0.0, 0.0, 0.0, 0.0, 0.0, 0.0, 0.0, 0.0, 0.0, 0.0, 0.0, 0.0, 0.0, 0.0, 0.0, 0.0, 0.0, 0.0, 0.0, 0.0, 0.0, 0.0, 0.0, 0.0, 0.0, 0.0, 0.0, 0.0, 0.0, 0.0, 0.0, 0.0, 0.0, 0.0, 0.0, 0.0, 0.0, 0.0, 0.0, 0.0, 0.0, 0.0, 0.0, 0.0, 0.0, 0.0, 0.0, 0.0, 0.0, 0.0, 0.0, 0.0, 0.0, 0.0, 0.0, 0.0, 0.0, 0.0, 0.0, 0.0, 0.0, 0.0, 0.0, 0.0, 0.0, 0.0, 0.0, 0.0, 0.0, 0.0, 0.0, 0.0, 0.0, 0.0, 0.0, 0.0, 0.0, 0.0, 0.0, 0.0, 0.0, 0.0, 0.0, 0.0, 0.0, 0.0, 0.0, 0.0, 0.0, 0.0, 0.0, 0.0, 0.0, 0.0, 0.0, 0.0, 0.0, 0.0, 0.0, 0.0, 0.0, 0.0, 0.0, 0.0, 0.0, 0.0, 0.0, 0.0, 0.0, 0.0, 0.0, 0.0, 0.0, 0.0, 0.0, 0.0, 0.0, 0.0, 0.0, 0.0, 0.0, 0.0, 0.0, 0.0, 0.0, 0.0, 0.0, 0.0, 0.0, 0.0, 0.0, 0.0, 0.0, 0.0, 0.0, 0.0, 0.0, 0.0, 0.0, 0.0, 0.0, 0.0, 0.0, 0.0, 0.0, 0.0, 0.0, 0.0, 0.0, 0.0, 0.0, 0.0, 0.0, 0.0, 0.0, 0.0, 0.0, 0.0, 0.0, 0.0, 0.0, 0.0, 0.0, 0.0, 0.0, 0.0, 0.0, 0.0, 0.0, 0.0, 0.0, 0.0, 0.0, 0.0, 0.0, 0.0, 0.0, 0.0, 0.0, 0.0, 0.0, 0.0, 0.0, 0.0, 0.0, 0.0, 0.0, 0.0, 0.0, 0.0, 0.0, 0.0, 0.0, 0.0, 0.0, 0.0, 0.0, 0.0, 0.0, 0.0, 0.0, 0.0, 0.0, 0.0, 0.0, 0.0, 0.0, 0.0, 0.0, 0.0, 0.0, 0.0, 0.0, 0.0, 0.0, 0.0, 0.0, 0.0, 0.0, 0.0, 0.0, 0.0, 0.0, 0.0, 0.0, 0.0, 0.0, 0.0, 0.0, 0.0, 0.0, 0.0, 0.0, 0.0, 0.0, 0.0, 0.0, 0.0, 0.0, 0.0, 0.0, 0.0, 0.0, 0.0, 0.0, 0.0, 0.0, 0.0, 0.0, 0.0, 0.0, 0.0, 0.0, 0.0, 0.0, 0.0, 0.0, 0.0, 0.0, 0.0, 0.0, 0.0, 0.0, 0.0, 0.0, 0.0, 0.0, 0.0, 0.0, 0.0, 0.0, 0.0, 0.0, 0.0, 0.0, 0.0, 0.0, 0.0, 0.0, 0.0, 0.0, 0.0, 0.0, 0.0, 0.0, 0.0, 0.0, 0.0, 0.0, 0.0, 0.0, 0.0, 0.0, 0.0, 0.0, 0.0, 0.0, 0.0, 0.0, 0.0, 0.0, 0.0, 0.0, 0.0, 0.0, 0.0, 0.0, 0.0, 0.0, 0.0, 0.0, 0.0, 0.0, 0.0, 0.0, 0.0, 0.0, 0.0, 0.0, 0.0, 0.0, 0.0, 0.0, 0.0, 0.0, 0.0, 0.0, 0.0, 0.0, 0.0, 0.0, 0.0, 0.0, 0.0, 0.0, 0.0, 0.0, 0.0, 0.0, 0.0, 0.0, 0.0, 0.0, 0.0, 0.0, 0.0, 0.0, 0.0, 0.0, 0.0, 0.0, 0.0, 0.0, 0.0, 0.0, 0.0, 0.0, 0.0, 0.0, 0.0, 0.0, 0.0, 0.0, 0.0, 0.0, 0.0, 0.0, 0.0, 0.0, 0.0, 0.0, 0.0, 0.0, 0.0, 0.0, 0.0, 0.0, 0.0, 0.0, 0.0, 0.0, 0.0, 0.0, 0.0, 0.0, 0.0, 0.0, 0.0, 0.0, 0.0, 0.0, 0.0, 0.0, 0.0, 0.0, 0.0, 0.0, 0.0, 0.0, 0.0, 0.0, 0.0, 0.0, 0.0, 0.0, 0.0, 0.0, 0.0, 0.0, 0.0, 0.0, 0.0, 0.0, 0.0, 0.0, 0.0, 0.0, 0.0, 0.0, 0.0, 0.0, 0.0, 0.0, 0.0, 0.0, 0.0, 0.0, 0.0, 0.0, 0.0, 0.0, 0.0, 0.0, 0.0, 0.0, 0.0, 0.0, 0.0, 0.0, 0.0, 0.0, 0.0, 0.0, 0.0, 0.0, 0.0, 0.0, 0.0, 0.0, 0.0, 0.0, 0.0, 0.0, 0.0, 0.0, 0.0, 0.0, 0.0, 0.0, 0.0, 0.0, 0.0, 0.0, 0.0, 0.0, 0.0, 0.0, 0.0, 0.0, 0.0, 0.0, 0.0, 0.0, 0.0, 0.0, 0.0, 0.0, 0.0, 0.0, 0.0, 0.0, 0.0, 0.0, 0.0, 0.0, 0.0, 0.0, 0.0, 0.0, 0.0, 0.0, 0.0, 0.0, 0.0, 0.0, 0.0, 0.0, 0.0, 0.0, 0.0, 0.0, 0.0, 0.0, 0.0, 0.0, 0.0, 0.0, 0.0, 0.0, 0.0, 0.0, 0.0, 0.0, 0.0, 0.0, 0.0, 0.0, 0.0, 0.0, 0.0, 0.0, 0.0, 0.0, 0.0, 0.0, 0.0, 0.0, 0.0, 0.0, 0.0, 0.0, 0.0, 0.0, 0.0, 0.0, 0.0, 0.0, 0.0, 0.0, 0.0, 0.0, 0.0, 0.0, 0.0, 0.0, 0.0, 0.0, 0.0, 0.0, 0.0, 0.0, 0.0, 0.0, 0.0, 0.0, 0.0, 0.0, 0.0, 0.0, 0.0, 0.0, 0.0, 0.0, 0.0, 0.0, 0.0, 0.0, 0.0, 0.0, 0.0, 0.0, 0.0, 0.0, 0.0, 0.0, 0.0, 0.0, 0.0, 0.0, 0.0, 0.0, 0.0, 0.0, 0.0, 0.0, 0.0, 0.0, 0.0, 0.0, 0.0, 0.0, 0.0, 0.0, 0.0, 0.0, 0.0, 0.0, 0.0, 0.0, 0.0, 0.0, 0.0, 0.0, 0.0, 0.0, 0.0, 0.0, 0.0, 0.0, 0.0, 0.0, 0.0, 0.0, 0.0, 0.0, 0.0, 0.0, 0.0, 0.0, 0.0, 0.0, 0.0, 0.0, 0.0, 0.0, 0.0, 0.0, 0.0, 0.0, 0.0, 0.0, 0.0, 0.0, 0.0, 0.0, 0.0, 0.0, 0.0, 0.0, 0.0, 0.0, 0.0, 0.0, 0.0, 0.0, 0.0, 0.0, 0.0, 0.0, 0.0, 0.0, 0.0, 0.0, 0.0, 0.0, 0.0, 0.0, 0.0, 0.0, 0.0, 0.0, 0.0, 0.0, 0.0, 0.0, 0.0, 0.0, 0.0, 0.0, 0.0, 0.0, 0.0, 0.0, 0.0, 0.0, 0.0, 0.0, 0.0, 0.0, 0.0, 0.0, 0.0, 0.0, 0.0, 0.0, 0.0, 0.0, 0.0, 0.0, 0.0, 0.0, 0.0, 0.0, 0.0, 0.0, 0.0, 0.0, 0.0, 0.0, 0.0, 0.0, 0.0, 0.0, 0.0, 0.0, 0.0, 0.0, 0.0, 0.0, 0.0, 0.0, 0.0, 0.0, 0.0, 0.0, 0.0, 0.0, 0.0, 0.0, 0.0, 0.0, 0.0, 0.0, 0.0, 0.0, 0.0, 0.0, 0.0, 0.0, 0.0, 0.0, 0.0, 0.0, 0.0, 0.0, 0.0, 0.0, 0.0, 0.0, 0.0, 0.0, 0.0, 0.0, 0.0, 0.0, 0.0, 0.0, 0.0, 0.0, 0.0, 0.0, 0.0, 0.0, 0.0, 0.0, 0.0, 0.0, 0.0, 0.0, 0.0, 0.0, 0.0, 0.0, 0.0, 0.0, 0.0, 0.0, 0.0, 0.0, 0.0, 0.0, 0.0, 0.0, 0.0, 0.0, 0.0, 0.0, 0.0, 0.0, 0.0, 0.0, 0.0, 0.0, 0.0, 0.0, 0.0, 0.0, 0.0, 0.0, 0.0, 0.0, 0.0, 0.0, 0.0, 0.0, 0.0, 0.0, 0.0, 0.0, 0.0, 0.0, 0.0, 0.0, 0.0, 0.0, 0.0, 0.0, 0.0, 0.0, 0.0, 0.0, 0.0, 0.0, 0.0, 0.0, 0.0, 0.0, 0.0, 0.0, 0.0, 0.0, 0.0, 0.0, 0.0, 0.0, 0.0, 0.0, 0.0, 0.0, 0.0, 0.0, 0.0, 0.0, 0.0, 0.0, 0.0, 0.0, 0.0, 0.0, 0.0, 0.0, 0.0, 0.0, 0.0, 0.0, 0.0, 0.0, 0.0, 0.0, 0.0, 0.0, 0.0, 0.0, 0.0, 0.0, 0.0, 0.0, 0.0, 0.0, 0.0, 0.0, 0.0, 0.0, 0.0, 0.0, 0.0, 0.0, 0.0, 0.0, 0.0, 0.0, 0.0, 0.0, 0.0, 0.0, 0.0, 0.0, 0.0, 0.0, 0.0, 0.0, 0.0, 0.0, 0.0, 0.0, 0.0, 0.0, 0.0, 0.0, 0.0, 0.0, 0.0, 0.0, 0.0, 0.0, 0.0, 0.0, 0.0, 0.0, 0.0, 0.0, 0.0, 0.0, 0.0, 0.0, 0.0, 0.0, 0.0, 0.0, 0.0, 0.0, 0.0, 0.0, 0.0, 0.0, 0.0, 0.0, 0.0, 0.0, 0.0, 0.0, 0.0, 0.0, 0.0, 0.0, 0.0, 0.0, 0.0, 0.0, 0.0, 0.0, 0.0, 0.0, 0.0, 0.0, 0.0, 0.0, 0.0, 0.0, 0.0, 0.0, 0.0, 0.0, 0.0, 0.0, 0.0, 0.0, 0.0, 0.0, 0.0, 0.0, 0.0, 0.0, 0.0, 0.0, 0.0, 0.0, 0.0, 0.0, 0.0, 0.0, 0.0, 0.0, 0.0, 0.0, 0.0, 0.0, 0.0, 0.0, 0.0, 0.0, 0.0, 0.0, 0.0, 0.0, 0.0, 0.0, 0.0, 0.0, 0.0, 0.0, 0.0, 0.0, 0.0, 0.0, 0.0, 0.0, 0.0, 0.0, 0.0, 0.0, 0.0, 0.0, 0.0, 0.0, 0.0, 0.0, 0.0, 0.0, 0.0, 0.0, 0.0, 0.0, 0.0, 0.0, 0.0, 0.0, 0.0, 0.0, 0.0, 0.0, 0.0, 0.0, 0.0, 0.0, 0.0, 0.0, 0.0, 0.0, 0.0, 0.0, 0.0, 0.0, 0.0, 0.0, 0.0, 0.0, 0.0, 0.0, 0.0, 0.0, 0.0, 0.0, 0.0, 0.0, 0.0, 0.0, 0.0, 0.0, 0.0, 0.0, 0.0, 0.0, 0.0, 0.0, 0.0, 0.0, 0.0, 0.0, 0.0, 0.0, 0.0, 0.0, 0.0, 0.0, 0.0, 0.0, 0.0, 0.0, 0.0, 0.0, 0.0, 0.0, 0.0, 0.0, 0.0, 0.0, 0.0, 0.0, 0.0, 0.0, 0.0, 0.0, 0.0, 0.0, 0.0, 0.0, 0.0, 0.0, 0.0, 0.0, 0.0, 0.0, 0.0, 0.0, 0.0, 0.0, 0.0, 0.0, 0.0, 0.0, 0.0, 0.0, 0.0, 0.0, 0.0, 0.0, 0.0, 0.0, 0.0, 0.0, 0.0, 0.0, 0.0, 0.0, 0.0, 0.0, 0.0, 0.0, 0.0, 0.0, 0.0, 0.0, 0.0, 0.0, 0.0, 0.0, 0.0, 0.0, 0.0, 0.0, 0.0, 0.0, 0.0, 0.0, 0.0, 0.0, 0.0, 0.0, 0.0, 0.0, 0.0, 0.0, 0.0, 0.0, 0.0, 0.0, 0.0, 0.0, 0.0, 0.0, 0.0, 0.0, 0.0, 0.0, 0.0, 0.0, 0.0, 0.0, 0.0, 0.0, 0.0, 0.0, 0.0, 0.0, 0.0, 0.0, 0.0, 0.0, 0.0, 0.0, 0.0, 0.0, 0.0, 0.0, 0.0, 0.0, 0.0, 0.0, 0.0, 0.0, 0.0, 0.0, 0.0, 0.0, 0.0, 0.0, 0.0, 0.0, 0.0, 0.0, 0.0, 0.0, 0.0, 0.0, 0.0, 0.0, 0.0, 0.0, 0.0, 0.0, 0.0, 0.0, 0.0, 0.0, 0.0, 0.0, 0.0, 0.0, 0.0, 0.0, 0.0, 0.0, 0.0, 0.0, 0.0, 0.0, 0.0, 0.0, 0.0, 0.0, 0.0, 0.0, 0.0, 0.0, 0.0, 0.0, 0.0, 0.0, 0.0, 0.0, 0.0, 0.0, 0.0, 0.0, 0.0, 0.0, 0.0, 0.0, 0.0, 0.0, 0.0, 0.0, 0.0, 0.0, 0.0, 0.0, 0.0, 0.0, 0.0, 0.0, 0.0, 0.0, 0.0, 0.0, 0.0, 0.0, 0.0, 0.0, 0.0, 0.0, 0.0, 0.0, 0.0, 0.0, 0.0, 0.0, 0.0, 0.0, 0.0, 0.0, 0.0, 0.0, 0.0, 0.0, 0.0, 0.0, 0.0, 0.0, 0.0, 0.0, 0.0, 0.0, 0.0, 0.0, 0.0, 0.0, 0.0, 0.0, 0.0, 0.0, 0.0, 0.0, 0.0, 0.0, 0.0, 0.0, 0.0, 0.0, 0.0, 0.0, 0.0, 0.0, 0.0, 0.0, 0.0, 0.0, 0.0, 0.0, 0.0, 0.0, 0.0, 0.0, 0.0, 0.0, 0.0, 0.0, 0.0, 0.0, 0.0, 0.0, 0.0, 0.0, 0.0, 0.0, 0.0, 0.0, 0.0, 0.0, 0.0, 0.0, 0.0, 0.0, 0.0, 0.0, 0.0, 0.0, 0.0, 0.0, 0.0, 0.0, 0.0, 0.0, 0.0, 0.0, 0.0, 0.0, 0.0, 0.0, 0.0, 0.0, 0.0, 0.0, 0.0, 0.0, 0.0, 0.0, 0.0, 0.0, 0.0, 0.0, 0.0, 0.0, 0.0, 0.0, 0.0, 0.0, 0.0, 0.0, 0.0, 0.0, 0.0, 0.0, 0.0, 0.0, 0.0, 0.0, 0.0, 0.0, 0.0, 0.0, 0.0, 0.0, 0.0, 0.0, 0.0, 0.0, 0.0, 0.0, 0.0, 0.0, 0.0, 0.0, 0.0, 0.0, 0.0, 0.0, 0.0, 0.0, 0.0, 0.0, 0.0, 0.0, 0.0, 0.0, 0.0, 0.0, 0.0, 0.0, 0.0, 0.0, 0.0, 0.0, 0.0, 0.0, 0.0, 0.0, 0.0, 0.0, 0.0, 0.0, 0.0, 0.0, 0.0, 0.0, 0.0, 0.0, 0.0, 0.0, 0.0, 0.0, 0.0, 0.0, 0.0, 0.0, 0.0, 0.0, 0.0, 0.0, 0.0, 0.0, 0.0, 0.0, 0.0, 0.0, 0.0, 0.0, 0.0, 0.0, 0.0, 0.0, 0.0, 0.0, 0.0, 0.0, 0.0, 0.0, 0.0, 0.0, 0.0, 0.0, 0.0, 0.0, 0.0, 0.0, 0.0, 0.0, 0.0, 0.0, 0.0, 0.0, 0.0, 0.0, 0.0, 0.0, 0.0, 0.0, 0.0, 0.0, 0.0, 0.0, 0.0, 0.0, 0.0, 0.0, 0.0, 0.0, 0.0, 0.0, 0.0, 0.0, 0.0, 0.0, 0.0, 0.0, 0.0, 0.0, 0.0, 0.0, 0.0, 0.0, 0.0, 0.0, 0.0, 0.0, 0.0, 0.0, 0.0, 0.0, 0.0, 0.0, 0.0, 0.0, 0.0, 0.0, 0.0, 0.0, 0.0, 0.0, 0.0, 0.0, 0.0, 0.0, 0.0, 0.0, 0.0, 0.0, 0.0, 0.0, 0.0, 0.0, 0.0, 0.0, 0.0, 0.0, 0.0, 0.0, 0.0, 0.0, 0.0, 0.0, 0.0, 0.0, 0.0, 0.0, 0.0, 0.0, 0.0, 0.0, 0.0, 0.0, 0.0, 0.0, 0.0, 0.0, 0.0, 0.0, 0.0, 0.0, 0.0, 0.0, 0.0, 0.0, 0.0, 0.0, 0.0, 0.0, 0.0, 0.0, 0.0, 0.0, 0.0, 0.0, 0.0, 0.0, 0.0, 0.0, 0.0, 0.0, 0.0, 0.0, 0.0, 0.0, 0.0, 0.0, 0.0, 0.0, 0.0, 0.0, 0.0, 0.0, 0.0, 0.0, 0.0, 0.0, 0.0, 0.0, 0.0, 0.0, 0.0, 0.0, 0.0, 0.0, 0.0, 0.0, 0.0, 0.0, 0.0, 0.0, 0.0, 0.0, 0.0, 0.0, 0.0, 0.0, 0.0, 0.0, 0.0, 0.0, 0.0, 0.0, 0.0, 0.0, 0.0, 0.0, 0.0, 0.0, 0.0, 0.0, 0.0, 0.0, 0.0, 0.0, 0.0, 0.0, 0.0, 0.0, 0.0, 0.0, 0.0, 0.0, 0.0, 0.0, 0.0, 0.0, 0.0, 0.0, 0.0, 0.0, 0.0, 0.0, 0.0, 0.0, 0.0, 0.0, 0.0, 0.0, 0.0, 0.0, 0.0, 0.0, 0.0, 0.0, 0.0, 0.0, 0.0, 0.0, 0.0, 0.0, 0.0, 0.0, 0.0, 0.0, 0.0, 0.0, 0.0, 0.0, 0.0, 0.0, 0.0, 0.0, 0.0, 0.0, 0.0, 0.0, 0.0, 0.0, 0.0, 0.0, 0.0, 0.0, 0.0, 0.0, 0.0, 0.0, 0.0, 0.0, 0.0, 0.0, 0.0, 0.0, 0.0, 0.0, 0.0, 0.0, 0.0, 0.0, 0.0, 0.0, 0.0, 0.0, 0.0, 0.0, 0.0, 0.0, 0.0, 0.0, 0.0, 0.0, 0.0, 0.0, 0.0, 0.0, 0.0, 0.0, 0.0, 0.0, 0.0, 0.0, 0.0, 0.0, 0.0, 0.0, 0.0, 0.0, 0.0, 0.0, 0.0, 0.0, 0.0, 0.0, 0.0, 0.0, 0.0, 0.0, 0.0, 0.0, 0.0, 0.0, 0.0, 0.0, 0.0, 0.0, 0.0, 0.0, 0.0, 0.0, 0.0, 0.0, 0.0, 0.0, 0.0, 0.0, 0.0, 0.0, 0.0, 0.0, 0.0, 0.0, 0.0, 0.0, 0.0, 0.0, 0.0, 0.0, 0.0, 0.0, 0.0, 0.0, 0.0, 0.0, 0.0, 0.0, 0.0, 0.0, 0.0, 0.0, 0.0, 0.0, 0.0, 0.0, 0.0, 0.0, 0.0, 0.0, 0.0, 0.0, 0.0, 0.0, 0.0, 0.0, 0.0, 0.0, 0.0, 0.0, 0.0, 0.0, 0.0, 0.0, 0.0, 0.0, 0.0, 0.0, 0.0, 0.0, 0.0, 0.0, 0.0, 0.0, 0.0, 0.0, 0.0, 0.0, 0.0, 0.0, 0.0, 0.0, 0.0, 0.0, 0.0, 0.0, 0.0, 0.0, 0.0, 0.0, 0.0, 0.0, 0.0, 0.0, 0.0, 0.0, 0.0])
me_cube.materials.append(mat_material)
me_cube.use_mirror_vertex_groups = False
me_cube.update()

# ---- objects
ob_cube = bpy.data.objects.new('Cube', me_cube)
ob_light = bpy.data.objects.new('Light', light_light)
ob_camera = bpy.data.objects.new('Camera', cam_camera)
ob_empty = bpy.data.objects.new('Empty', None)

# ---- transforms, parenting, visibility, modifiers, constraints
ob_cube.location = (0.0, 0.0, 0.0)
ob_cube.lock_rotations_4d = False
ob_cube.empty_display_type = 'ARROWS'
ob_cube.lineart.crease_threshold = 0.0
_m = ob_cube.modifiers.new('Subdivision', 'SUBSURF')
_m.levels = 3
_m.render_levels = 3
ob_light.location = (4.076, 1.005, 5.904)
ob_light.rotation_euler = (0.6503, 0.05522, 1.866)
ob_light.lock_rotations_4d = False
ob_light.empty_display_type = 'ARROWS'
ob_light.color = (0.0, 0.0, 0.0, 0.0)
ob_light.lineart.crease_threshold = 0.0
ob_camera.location = (7.359, -6.926, 4.958)
ob_camera.rotation_euler = (1.109, 0.0, 0.8149)
ob_camera.lock_rotations_4d = False
ob_camera.empty_display_type = 'ARROWS'
ob_camera.color = (0.0, 0.0, 0.0, 0.0)
ob_camera.display_type = 'WIRE'
ob_camera.lineart.crease_threshold = 0.0
ob_empty.location = (-2.0, 0.0, 0.0)
ob_empty.rotation_euler = (1.571, -0.0, 1.571)
ob_empty.empty_display_type = 'IMAGE'
ob_empty.empty_display_size = 5.0
ob_empty.use_empty_image_alpha = True
ob_empty.color = (1.0, 1.0, 1.0, 0.3148)

# ---- collection membership
col_collection.objects.link(ob_cube)
col_collection.objects.link(ob_light)
col_collection.objects.link(ob_camera)
col_collection.objects.link(ob_empty)

# ---- scene / render settings (as saved in the file)
scene.camera = ob_camera
scene.frame_start = 1; scene.frame_end = 250; scene.frame_set(1)
scene.render.engine = 'BLENDER_EEVEE_NEXT'
bpy.context.view_layer.update()
